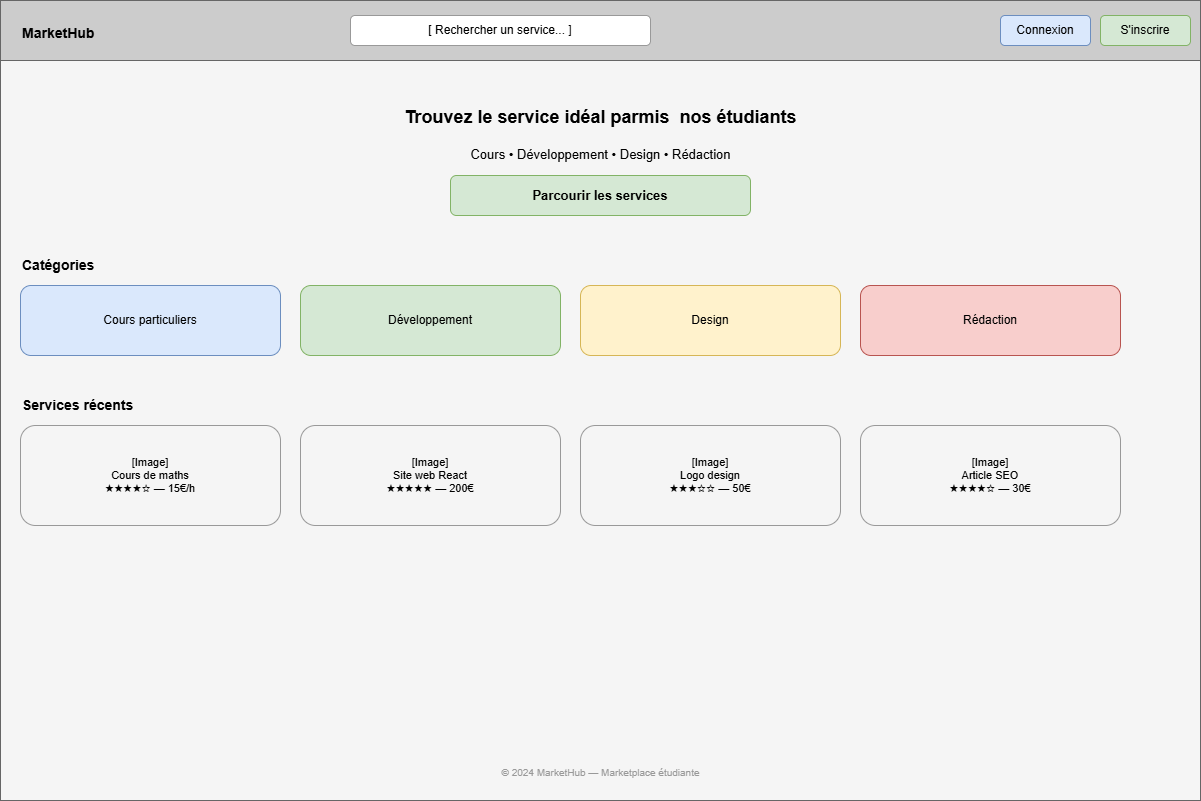

The diagram above was exported from draw.io. Its source (the exported page's mxGraphModel, read from the mxfile embedded in the PNG):
<mxGraphModel dx="860" dy="439" grid="1" gridSize="10" guides="1" tooltips="1" connect="1" arrows="1" fold="1" page="1" pageScale="1" pageWidth="827" pageHeight="1169" math="0" shadow="0">
  <root>
    <mxCell id="0" />
    <mxCell id="1" parent="0" />
    <mxCell id="2" parent="1" style="rounded=0;whiteSpace=wrap;html=1;fillColor=#f5f5f5;strokeColor=#666666;" value="" vertex="1">
      <mxGeometry height="800" width="1200" as="geometry" />
    </mxCell>
    <mxCell id="3" parent="1" style="rounded=0;whiteSpace=wrap;html=1;fillColor=#cccccc;strokeColor=#666666;" value="" vertex="1">
      <mxGeometry height="60" width="1200" as="geometry" />
    </mxCell>
    <mxCell id="4" parent="1" style="text;html=1;fontStyle=1;fontSize=14;" value="MarketHub" vertex="1">
      <mxGeometry height="24" width="120" x="20" y="18" as="geometry" />
    </mxCell>
    <mxCell id="5" parent="1" style="rounded=1;whiteSpace=wrap;html=1;fillColor=#ffffff;strokeColor=#999999;" value="[ Rechercher un service... ]" vertex="1">
      <mxGeometry height="30" width="300" x="350" y="15" as="geometry" />
    </mxCell>
    <mxCell id="6" parent="1" style="rounded=1;whiteSpace=wrap;html=1;fillColor=#dae8fc;strokeColor=#6c8ebf;" value="Connexion" vertex="1">
      <mxGeometry height="30" width="90" x="1000" y="15" as="geometry" />
    </mxCell>
    <mxCell id="7" parent="1" style="rounded=1;whiteSpace=wrap;html=1;fillColor=#d5e8d4;strokeColor=#82b366;" value="S'inscrire" vertex="1">
      <mxGeometry height="30" width="90" x="1100" y="15" as="geometry" />
    </mxCell>
    <mxCell id="8" parent="1" style="text;html=1;align=center;fontStyle=1;fontSize=18;" value="Trouvez le service idéal parmis&amp;nbsp; nos étudiants" vertex="1">
      <mxGeometry height="30" width="700" x="250" y="100" as="geometry" />
    </mxCell>
    <mxCell id="9" parent="1" style="text;html=1;align=center;fontSize=13;" value="Cours • Développement • Design • Rédaction" vertex="1">
      <mxGeometry height="20" width="500" x="350" y="140" as="geometry" />
    </mxCell>
    <mxCell id="9b" parent="1" style="rounded=1;whiteSpace=wrap;html=1;fillColor=#d5e8d4;strokeColor=#82b366;fontStyle=1;fontSize=13;" value="Parcourir les services" vertex="1">
      <mxGeometry height="40" width="300" x="450" y="175" as="geometry" />
    </mxCell>
    <mxCell id="10" parent="1" style="text;html=1;fontStyle=1;fontSize=14;" value="Catégories" vertex="1">
      <mxGeometry height="24" width="150" x="20" y="250" as="geometry" />
    </mxCell>
    <mxCell id="11" parent="1" style="rounded=1;whiteSpace=wrap;html=1;fillColor=#dae8fc;strokeColor=#6c8ebf;" value="Cours particuliers" vertex="1">
      <mxGeometry height="70" width="260" x="20" y="285" as="geometry" />
    </mxCell>
    <mxCell id="12" parent="1" style="rounded=1;whiteSpace=wrap;html=1;fillColor=#d5e8d4;strokeColor=#82b366;" value="Développement" vertex="1">
      <mxGeometry height="70" width="260" x="300" y="285" as="geometry" />
    </mxCell>
    <mxCell id="13" parent="1" style="rounded=1;whiteSpace=wrap;html=1;fillColor=#fff2cc;strokeColor=#d6b656;" value="Design" vertex="1">
      <mxGeometry height="70" width="260" x="580" y="285" as="geometry" />
    </mxCell>
    <mxCell id="14" parent="1" style="rounded=1;whiteSpace=wrap;html=1;fillColor=#f8cecc;strokeColor=#b85450;" value="Rédaction" vertex="1">
      <mxGeometry height="70" width="260" x="860" y="285" as="geometry" />
    </mxCell>
    <mxCell id="15" parent="1" style="text;html=1;fontStyle=1;fontSize=14;" value="Services récents" vertex="1">
      <mxGeometry height="24" width="200" x="20" y="390" as="geometry" />
    </mxCell>
    <mxCell id="16" parent="1" style="rounded=1;whiteSpace=wrap;html=1;fillColor=#f5f5f5;strokeColor=#999999;fontSize=11;" value="[Image]&#10;Cours de maths&#10;★★★★☆ — 15€/h" vertex="1">
      <mxGeometry height="100" width="260" x="20" y="425" as="geometry" />
    </mxCell>
    <mxCell id="17" parent="1" style="rounded=1;whiteSpace=wrap;html=1;fillColor=#f5f5f5;strokeColor=#999999;fontSize=11;" value="[Image]&#10;Site web React&#10;★★★★★ — 200€" vertex="1">
      <mxGeometry height="100" width="260" x="300" y="425" as="geometry" />
    </mxCell>
    <mxCell id="18" parent="1" style="rounded=1;whiteSpace=wrap;html=1;fillColor=#f5f5f5;strokeColor=#999999;fontSize=11;" value="[Image]&#10;Logo design&#10;★★★☆☆ — 50€" vertex="1">
      <mxGeometry height="100" width="260" x="580" y="425" as="geometry" />
    </mxCell>
    <mxCell id="19" parent="1" style="rounded=1;whiteSpace=wrap;html=1;fillColor=#f5f5f5;strokeColor=#999999;fontSize=11;" value="[Image]&#10;Article SEO&#10;★★★★☆ — 30€" vertex="1">
      <mxGeometry height="100" width="260" x="860" y="425" as="geometry" />
    </mxCell>
    <mxCell id="20" parent="1" style="text;html=1;align=center;fontSize=10;fontColor=#999999;" value="© 2024 MarketHub — Marketplace étudiante" vertex="1">
      <mxGeometry height="20" width="400" x="400" y="760" as="geometry" />
    </mxCell>
  </root>
</mxGraphModel>